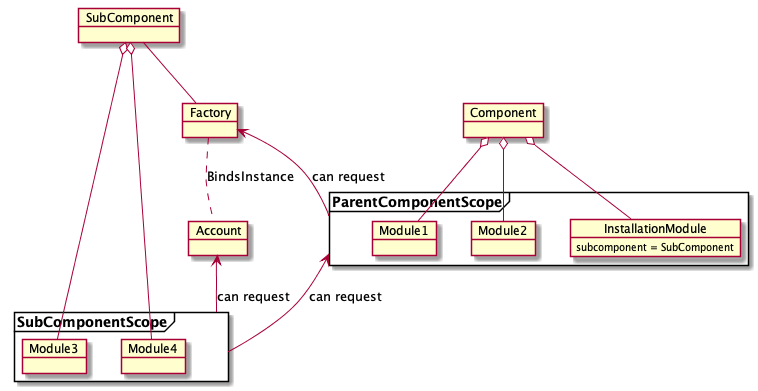

The diagram above was rendered by PlantUML. Its source (embedded in the PNG):
@startuml Dagger
object Factory
object Account
object Component
object SubComponent

frame ParentComponentScope {
    object Module1
    object Module2
    object InstallationModule {
        subcomponent = SubComponent
    }
}

frame SubComponentScope {
    object Module3
    object Module4
}

Component o-- Module1
Component o-- Module2
Component o-- InstallationModule
Factory .. Account : BindsInstance
Account <-- SubComponentScope : can request
Factory <-- ParentComponentScope : can request
ParentComponentScope <-- SubComponentScope : can request
SubComponent -- Factory
SubComponent o-- Module3
SubComponent o-- Module4
@enduml